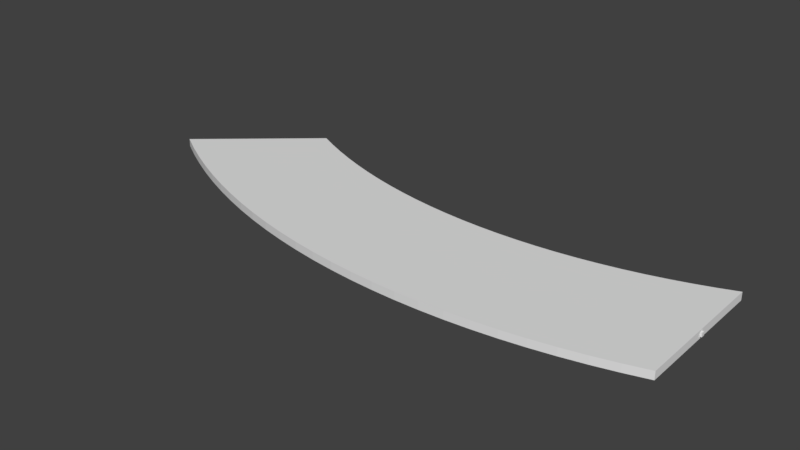 # Source: TrackPiece-ShortRight.blend  (saved by Blender 2.79.0; exported with 4.5.12 LTS)
import bpy
from mathutils import Matrix  # noqa: F401  (used for matrix-valued properties, if any)

bpy.ops.wm.read_factory_settings(use_empty=True)
scene = bpy.context.scene
scene.name = 'Scene'

# ---- collections
col_collection_1 = bpy.data.collections.new('Collection 1'); scene.collection.children.link(col_collection_1)

# ---- world
world_world = bpy.data.worlds.new('World'); scene.world = world_world
world_world.color = (0.05088, 0.05088, 0.05088)
world_world.use_sun_shadow = False
world_world.sun_shadow_jitter_overblur = 0.0
world_world.cycles.sampling_method = 'MANUAL'

# ---- meshes
me_track_piece_pivot = bpy.data.meshes.new('Track Piece Pivot')
me_track_piece_pivot.from_pydata([(0.1151, -0.1151, -0.1151), (0.1151, -0.1151, 0.1151), (-0.1151, -0.1151, -0.1151), (-0.1151, -0.1151, 0.1151), (0.1151, 0.1151, -0.1151), (0.1151, 0.1151, 0.1151), (-0.1151, 0.1151, -0.1151), (-0.1151, 0.1151, 0.1151)], [], [(0, 1, 3, 2), (2, 3, 7, 6), (6, 7, 5, 4), (4, 5, 1, 0), (2, 6, 4, 0), (7, 3, 1, 5)])
me_track_piece_pivot.use_remesh_preserve_volume = False
me_track_piece_pivot.use_remesh_preserve_attributes = False
me_track_piece_pivot.use_mirror_vertex_groups = False
me_track_piece_pivot.update()
me_track_piece_link = bpy.data.meshes.new('Track Piece Link')
me_track_piece_link.from_pydata([(-1.0, -1.0, -1.0), (-1.0, -1.0, 1.0), (-1.0, 1.0, -1.0), (-1.0, 1.0, 1.0), (1.0, -1.0, -1.0), (1.0, -1.0, 1.0), (1.0, 1.0, -1.0), (1.0, 1.0, 1.0)], [], [(0, 1, 3, 2), (2, 3, 7, 6), (6, 7, 5, 4), (4, 5, 1, 0), (2, 6, 4, 0), (7, 3, 1, 5)])
me_track_piece_link.use_remesh_preserve_volume = False
me_track_piece_link.use_remesh_preserve_attributes = False
me_track_piece_link.use_mirror_vertex_groups = False
me_track_piece_link.update()
me_track_piece_plane = bpy.data.meshes.new('Track Piece Plane')
me_track_piece_plane.from_pydata([(-2.55, -0.8537, 0.3683), (-2.55, 0.1468, 0.3683), (-2.388, -0.8041, 0.3685), (-2.344, 0.1953, 0.3685), (-2.224, -0.7591, 0.3685), (-2.136, 0.2386, 0.3685), (-2.058, -0.7185, 0.3685), (-1.926, 0.2762, 0.3685), (-1.891, -0.6824, 0.3685), (-1.715, 0.3082, 0.3685), (-1.722, -0.6508, 0.3685), (-1.503, 0.3345, 0.3685), (-1.551, -0.6238, 0.3685), (-1.289, 0.355, 0.3685), (-1.38, -0.6014, 0.3685), (-1.075, 0.3698, 0.3685), (-1.207, -0.5836, 0.3685), (-0.8599, 0.3788, 0.3685), (-1.034, -0.5704, 0.3685), (-0.6447, 0.3821, 0.3685), (-0.8609, -0.5619, 0.3685), (-0.4296, 0.3795, 0.3685), (-0.6872, -0.5581, 0.3685), (-0.2147, 0.3712, 0.3685), (-0.5133, -0.5589, 0.3685), (-0.0002563, 0.3571, 0.3685), (-0.3396, -0.5644, 0.3685), (0.2134, 0.3373, 0.3685), (-0.1663, -0.5746, 0.3685), (0.4261, 0.3117, 0.3685), (0.006489, -0.5894, 0.3685), (0.6375, 0.2804, 0.3685), (0.1785, -0.6089, 0.3685), (0.8474, 0.2435, 0.3685), (0.3496, -0.633, 0.3685), (1.056, 0.2009, 0.3685), (0.5195, -0.6617, 0.3685), (1.262, 0.1528, 0.3685), (0.6881, -0.6949, 0.3685), (1.466, 0.09915, 0.3685), (0.8551, -0.7326, 0.3685), (1.667, 0.04006, 0.3685), (1.02, -0.7748, 0.3685), (1.866, -0.02442, 0.3685), (1.184, -0.8214, 0.3685), (2.062, -0.0942, 0.3685), (1.345, -0.8724, 0.3685), (2.254, -0.1692, 0.3685), (1.504, -0.9276, 0.3685), (2.444, -0.2493, 0.3685), (1.66, -0.9871, 0.3685), (2.629, -0.3345, 0.3685), (-2.55, -0.8537, 1.106), (-2.55, 0.1468, 1.106), (-2.388, -0.8041, 1.105), (-2.344, 0.1953, 1.105), (-2.224, -0.7591, 1.105), (-2.136, 0.2386, 1.105), (-2.058, -0.7185, 1.105), (-1.926, 0.2762, 1.105), (-1.891, -0.6824, 1.105), (-1.715, 0.3082, 1.105), (-1.722, -0.6508, 1.105), (-1.503, 0.3345, 1.105), (-1.551, -0.6238, 1.105), (-1.289, 0.355, 1.105), (-1.38, -0.6014, 1.105), (-1.075, 0.3698, 1.105), (-1.207, -0.5836, 1.105), (-0.8599, 0.3788, 1.105), (-1.034, -0.5704, 1.105), (-0.6447, 0.3821, 1.105), (-0.8609, -0.5619, 1.105), (-0.4296, 0.3795, 1.105), (-0.6872, -0.5581, 1.105), (-0.2147, 0.3712, 1.105), (-0.5133, -0.5589, 1.105), (-0.0002563, 0.3571, 1.105), (-0.3396, -0.5644, 1.105), (0.2134, 0.3373, 1.105), (-0.1663, -0.5746, 1.105), (0.4261, 0.3117, 1.105), (0.006489, -0.5894, 1.105), (0.6375, 0.2804, 1.105), (0.1785, -0.6089, 1.105), (0.8474, 0.2435, 1.105), (0.3496, -0.633, 1.105), (1.056, 0.2009, 1.105), (0.5195, -0.6617, 1.105), (1.262, 0.1528, 1.105), (0.6881, -0.6949, 1.105), (1.466, 0.09915, 1.105), (0.8551, -0.7326, 1.105), (1.667, 0.04006, 1.105), (1.02, -0.7748, 1.105), (1.866, -0.02442, 1.105), (1.184, -0.8214, 1.105), (2.062, -0.0942, 1.105), (1.345, -0.8724, 1.105), (2.254, -0.1692, 1.105), (1.504, -0.9276, 1.105), (2.444, -0.2493, 1.105), (1.66, -0.9871, 1.105), (2.629, -0.3345, 1.105), (-2.55, -0.3535, 0.3683), (-2.366, -0.3044, 0.3685), (-2.469, -0.8289, 0.3684), (-2.447, 0.1711, 0.3684), (-2.18, -0.2602, 0.3685), (-2.306, -0.7816, 0.3685), (-2.24, 0.217, 0.3685), (-1.992, -0.2211, 0.3685), (-2.141, -0.7388, 0.3685), (-2.031, 0.2574, 0.3685), (-1.803, -0.1871, 0.3685), (-1.974, -0.7004, 0.3685), (-1.821, 0.2922, 0.3685), (-1.612, -0.1582, 0.3685), (-1.806, -0.6666, 0.3685), (-1.609, 0.3213, 0.3685), (-1.42, -0.1344, 0.3685), (-1.636, -0.6373, 0.3685), (-1.396, 0.3447, 0.3685), (-1.227, -0.1158, 0.3685), (-1.465, -0.6126, 0.3685), (-1.182, 0.3624, 0.3685), (-1.034, -0.1024, 0.3685), (-1.294, -0.5925, 0.3685), (-0.9673, 0.3743, 0.3685), (-0.8396, -0.09416, 0.3685), (-1.121, -0.577, 0.3685), (-0.7523, 0.3805, 0.3685), (-0.6453, -0.09118, 0.3685), (-0.9477, -0.5662, 0.3685), (-0.5372, 0.3808, 0.3685), (-0.4509, -0.09342, 0.3685), (-0.774, -0.56, 0.3685), (-0.3221, 0.3754, 0.3685), (-0.2568, -0.1009, 0.3685), (-0.6002, -0.5585, 0.3685), (-0.1075, 0.3642, 0.3685), (-0.06311, -0.1136, 0.3685), (-0.4265, -0.5617, 0.3685), (0.1066, 0.3472, 0.3685), (0.1299, -0.1314, 0.3685), (-0.253, -0.5695, 0.3685), (0.3198, 0.3245, 0.3685), (0.322, -0.1545, 0.3685), (-0.07991, -0.582, 0.3685), (0.5318, 0.2961, 0.3685), (0.513, -0.1827, 0.3685), (0.09251, -0.5992, 0.3685), (0.7425, 0.262, 0.3685), (0.7026, -0.216, 0.3685), (0.2641, -0.6209, 0.3685), (0.9515, 0.2222, 0.3685), (0.8907, -0.2544, 0.3685), (0.4346, -0.6473, 0.3685), (1.159, 0.1769, 0.3685), (1.077, -0.2979, 0.3685), (0.6038, -0.6783, 0.3685), (1.364, 0.126, 0.3685), (1.261, -0.3463, 0.3685), (0.7716, -0.7137, 0.3685), (1.566, 0.0696, 0.3685), (1.443, -0.3996, 0.3685), (0.9377, -0.7537, 0.3685), (1.767, 0.007818, 0.3685), (1.623, -0.4578, 0.3685), (1.102, -0.7981, 0.3685), (1.964, -0.05931, 0.3685), (1.8, -0.5208, 0.3685), (1.264, -0.8469, 0.3685), (2.158, -0.1317, 0.3685), (1.974, -0.5885, 0.3685), (1.424, -0.9, 0.3685), (2.349, -0.2093, 0.3685), (2.144, -0.6608, 0.3685), (1.582, -0.9574, 0.3685), (2.536, -0.2919, 0.3685), (2.059, -0.6246, 0.3685), (1.887, -0.5546, 0.3685), (1.711, -0.4893, 0.3685), (1.533, -0.4287, 0.3685), (1.352, -0.3729, 0.3685), (1.169, -0.3221, 0.3685), (0.9838, -0.2761, 0.3685), (0.7966, -0.2352, 0.3685), (0.6078, -0.1994, 0.3685), (0.4175, -0.1686, 0.3685), (0.2259, -0.143, 0.3685), (0.03339, -0.1225, 0.3685), (-0.16, -0.1072, 0.3685), (-0.3539, -0.09716, 0.3685), (-0.5481, -0.0923, 0.3685), (-0.7424, -0.09267, 0.3685), (-0.9366, -0.09826, 0.3685), (-1.13, -0.1091, 0.3685), (-1.324, -0.1251, 0.3685), (-1.516, -0.1463, 0.3685), (-1.708, -0.1726, 0.3685), (-1.898, -0.2041, 0.3685), (-2.086, -0.2407, 0.3685), (-2.273, -0.2823, 0.3685), (-2.458, -0.3289, 0.3684)], [], [(204, 105, 2, 106), (203, 108, 4, 109), (202, 111, 6, 112), (201, 114, 8, 115), (200, 117, 10, 118), (199, 120, 12, 121), (198, 123, 14, 124), (197, 126, 16, 127), (196, 129, 18, 130), (195, 132, 20, 133), (194, 135, 22, 136), (193, 138, 24, 139), (192, 141, 26, 142), (191, 144, 28, 145), (190, 147, 30, 148), (189, 150, 32, 151), (188, 153, 34, 154), (187, 156, 36, 157), (186, 159, 38, 160), (185, 162, 40, 163), (184, 165, 42, 166), (183, 168, 44, 169), (182, 171, 46, 172), (181, 174, 48, 175), (180, 177, 50, 178), (53, 52, 54, 55), (55, 54, 56, 57), (57, 56, 58, 59), (59, 58, 60, 61), (61, 60, 62, 63), (63, 62, 64, 65), (65, 64, 66, 67), (67, 66, 68, 69), (69, 68, 70, 71), (71, 70, 72, 73), (73, 72, 74, 75), (75, 74, 76, 77), (77, 76, 78, 79), (79, 78, 80, 81), (81, 80, 82, 83), (83, 82, 84, 85), (85, 84, 86, 87), (87, 86, 88, 89), (89, 88, 90, 91), (91, 90, 92, 93), (93, 92, 94, 95), (95, 94, 96, 97), (97, 96, 98, 99), (99, 98, 100, 101), (101, 100, 102, 103), (28, 148, 30, 82, 80), (13, 122, 11, 63, 65), (46, 175, 48, 100, 98), (31, 149, 29, 81, 83), (49, 176, 47, 99, 101), (12, 124, 14, 66, 64), (50, 177, 51, 103, 102), (30, 151, 32, 84, 82), (15, 125, 13, 65, 67), (48, 178, 50, 102, 100), (33, 152, 31, 83, 85), (51, 179, 49, 101, 103), (14, 127, 16, 68, 66), (32, 154, 34, 86, 84), (17, 128, 15, 67, 69), (35, 155, 33, 85, 87), (16, 130, 18, 70, 68), (1, 104, 0, 52, 53), (34, 157, 36, 88, 86), (19, 131, 17, 69, 71), (37, 158, 35, 87, 89), (0, 106, 2, 54, 52), (18, 133, 20, 72, 70), (3, 107, 1, 53, 55), (36, 160, 38, 90, 88), (21, 134, 19, 71, 73), (39, 161, 37, 89, 91), (2, 109, 4, 56, 54), (20, 136, 22, 74, 72), (5, 110, 3, 55, 57), (38, 163, 40, 92, 90), (23, 137, 21, 73, 75), (41, 164, 39, 91, 93), (4, 112, 6, 58, 56), (22, 139, 24, 76, 74), (7, 113, 5, 57, 59), (40, 166, 42, 94, 92), (25, 140, 23, 75, 77), (43, 167, 41, 93, 95), (6, 115, 8, 60, 58), (24, 142, 26, 78, 76), (9, 116, 7, 59, 61), (42, 169, 44, 96, 94), (27, 143, 25, 77, 79), (45, 170, 43, 95, 97), (8, 118, 10, 62, 60), (26, 145, 28, 80, 78), (11, 119, 9, 61, 63), (44, 172, 46, 98, 96), (29, 146, 27, 79, 81), (47, 173, 45, 97, 99), (10, 121, 12, 64, 62), (174, 180, 178, 48), (49, 179, 180, 174), (179, 51, 177, 180), (171, 181, 175, 46), (47, 176, 181, 171), (176, 49, 174, 181), (168, 182, 172, 44), (45, 173, 182, 168), (173, 47, 171, 182), (165, 183, 169, 42), (43, 170, 183, 165), (170, 45, 168, 183), (162, 184, 166, 40), (41, 167, 184, 162), (167, 43, 165, 184), (159, 185, 163, 38), (39, 164, 185, 159), (164, 41, 162, 185), (156, 186, 160, 36), (37, 161, 186, 156), (161, 39, 159, 186), (153, 187, 157, 34), (35, 158, 187, 153), (158, 37, 156, 187), (150, 188, 154, 32), (33, 155, 188, 150), (155, 35, 153, 188), (147, 189, 151, 30), (31, 152, 189, 147), (152, 33, 150, 189), (144, 190, 148, 28), (29, 149, 190, 144), (149, 31, 147, 190), (141, 191, 145, 26), (27, 146, 191, 141), (146, 29, 144, 191), (138, 192, 142, 24), (25, 143, 192, 138), (143, 27, 141, 192), (135, 193, 139, 22), (23, 140, 193, 135), (140, 25, 138, 193), (132, 194, 136, 20), (21, 137, 194, 132), (137, 23, 135, 194), (129, 195, 133, 18), (19, 134, 195, 129), (134, 21, 132, 195), (126, 196, 130, 16), (17, 131, 196, 126), (131, 19, 129, 196), (123, 197, 127, 14), (15, 128, 197, 123), (128, 17, 126, 197), (120, 198, 124, 12), (13, 125, 198, 120), (125, 15, 123, 198), (117, 199, 121, 10), (11, 122, 199, 117), (122, 13, 120, 199), (114, 200, 118, 8), (9, 119, 200, 114), (119, 11, 117, 200), (111, 201, 115, 6), (7, 116, 201, 111), (116, 9, 114, 201), (108, 202, 112, 4), (5, 113, 202, 108), (113, 7, 111, 202), (105, 203, 109, 2), (3, 110, 203, 105), (110, 5, 108, 203), (104, 204, 106, 0), (1, 107, 204, 104), (107, 3, 105, 204)])
_uv = me_track_piece_plane.uv_layers.new(name='UVMap')
_uv.uv.foreach_set('vector', [0.5, 0.972, 0.5001, 0.944, 1.0, 0.9397, 1.0, 0.9698, 0.5001, 0.9264, 0.5002, 0.9088, 1.0, 0.9062, 1.0, 0.923, 0.5002, 0.8905, 0.5003, 0.8722, 1.0, 0.8726, 1.0, 0.8894, 0.5003, 0.8538, 0.5003, 0.8353, 1.0, 0.8387, 1.0, 0.8557, 0.5003, 0.8166, 0.5004, 0.798, 1.0, 0.8046, 1.0, 0.8217, 0.5004, 0.7792, 0.5004, 0.7604, 1.0, 0.7703, 1.0, 0.7875, 0.5004, 0.7415, 0.5004, 0.7226, 1.0, 0.7359, 1.0, 0.7531, 0.5005, 0.7036, 0.5005, 0.6847, 1.0, 0.7013, 1.0, 0.7186, 0.5005, 0.6657, 0.5005, 0.6466, 1.0, 0.6666, 1.0, 0.684, 0.5005, 0.6276, 0.5005, 0.6085, 1.0, 0.6318, 1.0, 0.6492, 0.5005, 0.5895, 0.5006, 0.5704, 1.0, 0.597, 1.0, 0.6144, 0.5006, 0.5514, 0.5006, 0.5324, 1.0, 0.5622, 1.0, 0.5796, 0.5006, 0.5134, 0.5006, 0.4944, 1.0, 0.5275, 1.0, 0.5448, 0.5006, 0.4754, 0.5006, 0.4565, 1.0, 0.4928, 1.0, 0.5101, 0.5006, 0.4376, 0.5007, 0.4188, 1.0, 0.4582, 1.0, 0.4755, 0.5007, 0.4, 0.5007, 0.3813, 1.0, 0.4237, 1.0, 0.4409, 0.5007, 0.3627, 0.5007, 0.3441, 1.0, 0.3895, 1.0, 0.4066, 0.5007, 0.3257, 0.5007, 0.3072, 1.0, 0.3554, 1.0, 0.3724, 0.5007, 0.289, 0.5007, 0.2708, 1.0, 0.3217, 1.0, 0.3385, 0.5007, 0.2527, 0.5008, 0.2347, 1.0, 0.2882, 1.0, 0.3049, 0.5008, 0.217, 0.5008, 0.1992, 1.0, 0.255, 1.0, 0.2716, 0.5008, 0.1817, 0.5008, 0.1642, 1.0, 0.2223, 1.0, 0.2386, 0.5008, 0.1471, 0.5008, 0.1299, 1.0, 0.1899, 1.0, 0.2061, 0.5008, 0.113, 0.5008, 0.09612, 1.0, 0.158, 1.0, 0.1739, 0.5004, 0.08002, 0.5, 0.06391, 1.0, 0.1278, 1.0, 0.1429, 0.0, 0.0, 1.0, 0.0, 1.0, 1.0, 0.0, 1.0, 0.0, 0.0, 1.0, 0.0, 1.0, 1.0, 0.0, 1.0, 0.0, 0.0, 1.0, 0.0, 1.0, 1.0, 0.0, 1.0, 0.0, 0.0, 1.0, 0.0, 1.0, 1.0, 0.0, 1.0, 0.0, 0.0, 1.0, 0.0, 1.0, 1.0, 0.0, 1.0, 0.0, 0.0, 1.0, 0.0, 1.0, 1.0, 0.0, 1.0, 0.0, 0.0, 1.0, 0.0, 1.0, 1.0, 0.0, 1.0, 0.0, 0.0, 1.0, 0.0, 1.0, 1.0, 0.0, 1.0, 0.0, 0.0, 1.0, 0.0, 1.0, 1.0, 0.0, 1.0, 0.0, 0.0, 1.0, 0.0, 1.0, 1.0, 0.0, 1.0, 0.0, 0.0, 1.0, 0.0, 1.0, 1.0, 0.0, 1.0, 0.0, 0.0, 1.0, 0.0, 1.0, 1.0, 0.0, 1.0, 0.0, 0.0, 1.0, 0.0, 1.0, 1.0, 0.0, 1.0, 0.0, 0.0, 1.0, 0.0, 1.0, 1.0, 0.0, 1.0, 0.0, 0.0, 1.0, 0.0, 1.0, 1.0, 0.0, 1.0, 0.0, 0.0, 1.0, 0.0, 1.0, 1.0, 0.0, 1.0, 0.0, 0.0, 1.0, 0.0, 1.0, 1.0, 0.0, 1.0, 0.0, 0.0, 1.0, 0.0, 1.0, 1.0, 0.0, 1.0, 0.0, 0.0, 1.0, 0.0, 1.0, 1.0, 0.0, 1.0, 0.0, 0.0, 1.0, 0.0, 1.0, 1.0, 0.0, 1.0, 0.0, 0.0, 1.0, 0.0, 1.0, 1.0, 0.0, 1.0, 0.0, 0.0, 1.0, 0.0, 1.0, 1.0, 0.0, 1.0, 0.0, 0.0, 1.0, 0.0, 1.0, 1.0, 0.0, 1.0, 0.0, 0.0, 1.0, 0.0, 1.0, 1.0, 0.0, 1.0, 0.0, 0.0, 1.0, 0.0, 1.0, 1.0, 0.0, 1.0, 0.0, 0.0, 0.0, 0.0, 0.0, 0.0, 0.0, 0.0, 0.0, 0.0, 0.0, 0.0, 0.0, 0.0, 0.0, 0.0, 0.0, 0.0, 0.0, 0.0, 0.0, 0.0, 0.0, 0.0, 0.0, 0.0, 0.0, 0.0, 0.0, 0.0, 0.0, 0.0, 0.0, 0.0, 0.0, 0.0, 0.0, 0.0, 0.0, 0.0, 0.0, 0.0, 0.0, 0.0, 0.0, 0.0, 0.0, 0.0, 0.0, 0.0, 0.0, 0.0, 0.0, 0.0, 0.0, 0.0, 0.0, 0.0, 0.0, 0.0, 0.0, 0.0, 0.0, 0.0, 0.0, 0.0, 0.0, 0.0, 0.0, 0.0, 0.0, 0.0, 0.0, 0.0, 0.0, 0.0, 0.0, 0.0, 0.0, 0.0, 0.0, 0.0, 0.0, 0.0, 0.0, 0.0, 0.0, 0.0, 0.0, 0.0, 0.0, 0.0, 0.0, 0.0, 0.0, 0.0, 0.0, 0.0, 0.0, 0.0, 0.0, 0.0, 0.0, 0.0, 0.0, 0.0, 0.0, 0.0, 0.0, 0.0, 0.0, 0.0, 0.0, 0.0, 0.0, 0.0, 0.0, 0.0, 0.0, 0.0, 0.0, 0.0, 0.0, 0.0, 0.0, 0.0, 0.0, 0.0, 0.0, 0.0, 0.0, 0.0, 0.0, 0.0, 0.0, 0.0, 0.0, 0.0, 0.0, 0.0, 0.0, 0.0, 0.0, 0.0, 0.0, 0.0, 0.0, 0.0, 0.0, 0.0, 0.0, 0.0, 0.0, 0.0, 0.0, 0.0, 0.0, 0.0, 0.0, 0.0, 0.0, 0.0, 0.0, 0.0, 0.0, 0.0, 0.0, 0.0, 0.0, 0.0, 0.0, 0.0, 0.0, 0.0, 0.0, 0.0, 0.0, 0.0, 0.0, 0.0, 0.0, 0.0, 0.0, 0.0, 0.0, 0.0, 0.0, 0.0, 0.0, 0.0, 0.0, 0.0, 0.0, 0.0, 0.0, 0.0, 0.0, 0.0, 0.0, 0.0, 0.0, 0.0, 0.0, 0.0, 0.0, 0.0, 0.0, 0.0, 0.0, 0.0, 0.0, 0.0, 0.0, 0.0, 0.0, 0.0, 0.0, 0.0, 0.0, 0.0, 0.0, 0.0, 0.0, 0.0, 0.0, 0.0, 0.0, 0.0, 0.0, 0.0, 0.0, 0.0, 0.0, 0.0, 0.0, 0.0, 0.0, 0.0, 0.0, 0.0, 0.0, 0.0, 0.0, 0.0, 0.0, 0.0, 0.0, 0.0, 0.0, 0.0, 0.0, 0.0, 0.0, 0.0, 0.0, 0.0, 0.0, 0.0, 0.0, 0.0, 0.0, 0.0, 0.0, 0.0, 0.0, 0.0, 0.0, 0.0, 0.0, 0.0, 0.0, 0.0, 0.0, 0.0, 0.0, 0.0, 0.0, 0.0, 0.0, 0.0, 0.0, 0.0, 0.0, 0.0, 0.0, 0.0, 0.0, 0.0, 0.0, 0.0, 0.0, 0.0, 0.0, 0.0, 0.0, 0.0, 0.0, 0.0, 0.0, 0.0, 0.0, 0.0, 0.0, 0.0, 0.0, 0.0, 0.0, 0.0, 0.0, 0.0, 0.0, 0.0, 0.0, 0.0, 0.0, 0.0, 0.0, 0.0, 0.0, 0.0, 0.0, 0.0, 0.0, 0.0, 0.0, 0.0, 0.0, 0.0, 0.0, 0.0, 0.0, 0.0, 0.0, 0.0, 0.0, 0.0, 0.0, 0.0, 0.0, 0.0, 0.0, 0.0, 0.0, 0.0, 0.0, 0.0, 0.0, 0.0, 0.0, 0.0, 0.0, 0.0, 0.0, 0.0, 0.0, 0.0, 0.0, 0.0, 0.0, 0.0, 0.0, 0.0, 0.0, 0.0, 0.0, 0.0, 0.0, 0.0, 0.0, 0.0, 0.0, 0.0, 0.0, 0.0, 0.0, 0.0, 0.0, 0.0, 0.0, 0.0, 0.0, 0.0, 0.0, 0.0, 0.0, 0.0, 0.0, 0.0, 0.0, 0.0, 0.0, 0.0, 0.0, 0.0, 0.0, 0.0, 0.0, 0.0, 0.0, 0.0, 0.0, 0.0, 0.0, 0.0, 0.0, 0.0, 0.0, 0.0, 0.0, 0.0, 0.0, 0.0, 0.0, 0.0, 0.0, 0.0, 0.0, 0.0, 0.0, 0.0, 0.0, 0.0, 0.0, 0.0, 0.0, 0.0, 0.0, 0.0, 0.0, 0.0, 0.0, 0.0, 0.0, 0.0, 0.0, 0.0, 0.0, 0.0, 0.0, 0.0, 0.0, 0.0, 0.0, 0.0, 0.0, 0.0, 0.0, 0.0, 0.0, 0.0, 0.0, 0.0, 0.0, 0.0, 0.0, 0.0, 0.0, 0.0, 0.0, 0.0, 0.0, 0.0, 0.0, 0.0, 0.0, 0.0, 0.0, 0.0, 0.0, 0.0, 0.0, 0.0, 0.0, 0.0, 0.0, 0.0, 0.0, 0.0, 0.0, 0.0, 0.0, 0.0, 0.0, 0.0, 0.0, 0.0, 0.0, 0.0, 0.0, 0.0, 0.0, 0.0, 0.0, 0.0, 0.0, 0.0, 0.0, 0.0, 0.0, 0.0, 0.0, 0.0, 0.0, 0.0, 0.0, 0.0, 0.0, 0.0, 0.0, 0.0, 0.0, 0.0, 0.0, 0.0, 0.0, 0.0, 0.0, 0.0, 0.0, 0.0, 0.5008, 0.09612, 0.5004, 0.08002, 1.0, 0.1429, 1.0, 0.158, 0.00165, 0.03425, 0.0008248, 0.01713, 0.5004, 0.08002, 0.5008, 0.09612, 0.0008248, 0.01713, 0.0, 0.0, 0.5, 0.06391, 0.5004, 0.08002, 0.5008, 0.1299, 0.5008, 0.113, 1.0, 0.1739, 1.0, 0.1899, 0.001618, 0.06984, 0.001634, 0.05205, 0.5008, 0.113, 0.5008, 0.1299, 0.001634, 0.05205, 0.00165, 0.03425, 0.5008, 0.09612, 0.5008, 0.113, 0.5008, 0.1642, 0.5008, 0.1471, 1.0, 0.2061, 1.0, 0.2223, 0.001585, 0.1062, 0.001602, 0.08803, 0.5008, 0.1471, 0.5008, 0.1642, 0.001602, 0.08803, 0.001618, 0.06984, 0.5008, 0.1299, 0.5008, 0.1471, 0.5008, 0.1992, 0.5008, 0.1817, 1.0, 0.2386, 1.0, 0.255, 0.001551, 0.1434, 0.001568, 0.1248, 0.5008, 0.1817, 0.5008, 0.1992, 0.001568, 0.1248, 0.001585, 0.1062, 0.5008, 0.1642, 0.5008, 0.1817, 0.5008, 0.2347, 0.5008, 0.217, 1.0, 0.2716, 1.0, 0.2882, 0.001515, 0.1813, 0.001533, 0.1623, 0.5008, 0.217, 0.5008, 0.2347, 0.001533, 0.1623, 0.001551, 0.1434, 0.5008, 0.1992, 0.5008, 0.217, 0.5007, 0.2708, 0.5007, 0.2527, 1.0, 0.3049, 1.0, 0.3217, 0.001478, 0.2199, 0.001497, 0.2006, 0.5007, 0.2527, 0.5007, 0.2708, 0.001497, 0.2006, 0.001515, 0.1813, 0.5008, 0.2347, 0.5007, 0.2527, 0.5007, 0.3072, 0.5007, 0.289, 1.0, 0.3385, 1.0, 0.3554, 0.001439, 0.259, 0.001458, 0.2394, 0.5007, 0.289, 0.5007, 0.3072, 0.001458, 0.2394, 0.001478, 0.2199, 0.5007, 0.2708, 0.5007, 0.289, 0.5007, 0.3441, 0.5007, 0.3257, 1.0, 0.3724, 1.0, 0.3895, 0.001398, 0.2987, 0.001419, 0.2789, 0.5007, 0.3257, 0.5007, 0.3441, 0.001419, 0.2789, 0.001439, 0.259, 0.5007, 0.3072, 0.5007, 0.3257, 0.5007, 0.3813, 0.5007, 0.3627, 1.0, 0.4066, 1.0, 0.4237, 0.001356, 0.3389, 0.001377, 0.3188, 0.5007, 0.3627, 0.5007, 0.3813, 0.001377, 0.3188, 0.001398, 0.2987, 0.5007, 0.3441, 0.5007, 0.3627, 0.5007, 0.4188, 0.5007, 0.4, 1.0, 0.4409, 1.0, 0.4582, 0.001312, 0.3794, 0.001334, 0.3591, 0.5007, 0.4, 0.5007, 0.4188, 0.001334, 0.3591, 0.001356, 0.3389, 0.5007, 0.3813, 0.5007, 0.4, 0.5006, 0.4565, 0.5006, 0.4376, 1.0, 0.4755, 1.0, 0.4928, 0.001266, 0.4202, 0.001289, 0.3998, 0.5006, 0.4376, 0.5006, 0.4565, 0.001289, 0.3998, 0.001312, 0.3794, 0.5007, 0.4188, 0.5006, 0.4376, 0.5006, 0.4944, 0.5006, 0.4754, 1.0, 0.5101, 1.0, 0.5275, 0.001217, 0.4613, 0.001242, 0.4407, 0.5006, 0.4754, 0.5006, 0.4944, 0.001242, 0.4407, 0.001266, 0.4202, 0.5006, 0.4565, 0.5006, 0.4754, 0.5006, 0.5324, 0.5006, 0.5134, 1.0, 0.5448, 1.0, 0.5622, 0.001167, 0.5025, 0.001192, 0.4819, 0.5006, 0.5134, 0.5006, 0.5324, 0.001192, 0.4819, 0.001217, 0.4613, 0.5006, 0.4944, 0.5006, 0.5134, 0.5006, 0.5704, 0.5006, 0.5514, 1.0, 0.5796, 1.0, 0.597, 0.001114, 0.5439, 0.001141, 0.5232, 0.5006, 0.5514, 0.5006, 0.5704, 0.001141, 0.5232, 0.001167, 0.5025, 0.5006, 0.5324, 0.5006, 0.5514, 0.5005, 0.6085, 0.5005, 0.5895, 1.0, 0.6144, 1.0, 0.6318, 0.001058, 0.5853, 0.001086, 0.5646, 0.5005, 0.5895, 0.5005, 0.6085, 0.001086, 0.5646, 0.001114, 0.5439, 0.5006, 0.5704, 0.5005, 0.5895, 0.5005, 0.6466, 0.5005, 0.6276, 1.0, 0.6492, 1.0, 0.6666, 0.0009991, 0.6267, 0.001029, 0.606, 0.5005, 0.6276, 0.5005, 0.6466, 0.001029, 0.606, 0.001058, 0.5853, 0.5005, 0.6085, 0.5005, 0.6276, 0.5005, 0.6847, 0.5005, 0.6657, 1.0, 0.684, 1.0, 0.7013, 0.0009362, 0.6681, 0.0009676, 0.6474, 0.5005, 0.6657, 0.5005, 0.6847, 0.0009676, 0.6474, 0.0009991, 0.6267, 0.5005, 0.6466, 0.5005, 0.6657, 0.5004, 0.7226, 0.5005, 0.7036, 1.0, 0.7186, 1.0, 0.7359, 0.0008687, 0.7093, 0.0009025, 0.6887, 0.5005, 0.7036, 0.5004, 0.7226, 0.0009025, 0.6887, 0.0009362, 0.6681, 0.5005, 0.6847, 0.5005, 0.7036, 0.5004, 0.7604, 0.5004, 0.7415, 1.0, 0.7531, 1.0, 0.7703, 0.0007956, 0.7504, 0.0008321, 0.7299, 0.5004, 0.7415, 0.5004, 0.7604, 0.0008321, 0.7299, 0.0008687, 0.7093, 0.5004, 0.7226, 0.5004, 0.7415, 0.5004, 0.798, 0.5004, 0.7792, 1.0, 0.7875, 1.0, 0.8046, 0.000715, 0.7913, 0.0007553, 0.7708, 0.5004, 0.7792, 0.5004, 0.798, 0.0007553, 0.7708, 0.0007956, 0.7504, 0.5004, 0.7604, 0.5004, 0.7792, 0.5003, 0.8353, 0.5003, 0.8166, 1.0, 0.8217, 1.0, 0.8387, 0.0006243, 0.8318, 0.0006696, 0.8115, 0.5003, 0.8166, 0.5003, 0.8353, 0.0006696, 0.8115, 0.000715, 0.7913, 0.5004, 0.798, 0.5003, 0.8166, 0.5003, 0.8722, 0.5003, 0.8538, 1.0, 0.8557, 1.0, 0.8726, 0.0005178, 0.8719, 0.000571, 0.8519, 0.5003, 0.8538, 0.5003, 0.8722, 0.000571, 0.8519, 0.0006243, 0.8318, 0.5003, 0.8353, 0.5003, 0.8538, 0.5002, 0.9088, 0.5002, 0.8905, 1.0, 0.8894, 1.0, 0.9062, 0.0003826, 0.9113, 0.0004502, 0.8916, 0.5002, 0.8905, 0.5002, 0.9088, 0.0004502, 0.8916, 0.0005178, 0.8719, 0.5003, 0.8722, 0.5002, 0.8905, 0.5001, 0.944, 0.5001, 0.9264, 1.0, 0.923, 1.0, 0.9397, 0.0001534, 0.9484, 0.000268, 0.9298, 0.5001, 0.9264, 0.5001, 0.944, 0.000268, 0.9298, 0.0003826, 0.9113, 0.5002, 0.9088, 0.5001, 0.9264, 0.5, 1.0, 0.5, 0.972, 1.0, 0.9698, 1.0, 1.0, 0.0, 1.0, 7.668e-05, 0.9742, 0.5, 0.972, 0.5, 1.0, 7.668e-05, 0.9742, 0.0001534, 0.9484, 0.5001, 0.944, 0.5, 0.972])
me_track_piece_plane.use_remesh_preserve_volume = False
me_track_piece_plane.use_remesh_preserve_attributes = False
me_track_piece_plane.use_mirror_vertex_groups = False
me_track_piece_plane.update()

# ---- objects
ob_track_piece = bpy.data.objects.new('Track Piece', me_track_piece_pivot)
ob_track_piece_link = bpy.data.objects.new('Track Piece Link', me_track_piece_link)
ob_track_piece_plane = bpy.data.objects.new('Track Piece Plane', me_track_piece_plane)

# ---- transforms, parenting, visibility, modifiers, constraints
ob_track_piece.location = (0.0, 0.0, 0.0)
ob_track_piece.lineart.crease_threshold = 0.0
ob_track_piece_link.parent = ob_track_piece
ob_track_piece_link.location = (-32.9, 2.754, 0.0)
ob_track_piece_link.rotation_euler = (-3.853, 1.571, 0.0)
ob_track_piece_link.scale = (0.1423, 0.1423, 0.1423)
ob_track_piece_link.lineart.crease_threshold = 0.0
ob_track_piece_plane.parent = ob_track_piece
ob_track_piece_plane.matrix_parent_inverse = Matrix(((1.0, 0.0, 0.0, 0.05081), (0.0, 1.0, 0.0, -1.35), (0.0, 0.0, 1.0, 0.4916), (0.0, 0.0, 0.0, 1.0)))
ob_track_piece_plane.location = (-17.92, -1.82, 0.008421)
ob_track_piece_plane.scale = (-7.009, -8.966, -0.6785)
ob_track_piece_plane.lineart.crease_threshold = 0.0

# ---- collection membership
col_collection_1.objects.link(ob_track_piece)
col_collection_1.objects.link(ob_track_piece_link)
col_collection_1.objects.link(ob_track_piece_plane)

# ---- scene / render settings (as saved in the file)
scene.frame_start = 1; scene.frame_end = 250; scene.frame_set(16)
scene.render.engine = 'BLENDER_EEVEE_NEXT'
scene.render.resolution_percentage = 50
scene.render.dither_intensity = 0.0
scene.cycles.use_denoising = False
scene.cycles.samples = 128
scene.cycles.sampling_pattern = 'TABULATED_SOBOL'
scene.cycles.use_adaptive_sampling = False
scene.cycles.use_light_tree = False
scene.cycles.blur_glossy = 0.0
scene.cycles.sample_clamp_indirect = 0.0
scene.view_settings.view_transform = 'Standard'
bpy.context.view_layer.update()

# ---- added for rendering (the .blend has no active camera and no usable light): camera, sun
cam_auto = bpy.data.cameras.new('AutoCamera')
cam_auto.lens = 50.0
cam_auto.sensor_width = 36.0
cam_auto.clip_end = 1000.0
ob_auto_camera = bpy.data.objects.new('AutoCamera', cam_auto)
scene.collection.objects.link(ob_auto_camera)
ob_auto_camera.location = (17.4657, -43.1277, 28.4464)
ob_auto_camera.rotation_euler = (1.09748, -7.21219e-08, 0.694738)
scene.camera = ob_auto_camera
light_auto_sun = bpy.data.lights.new('AutoSun', 'SUN')
light_auto_sun.energy = 3.0
light_auto_sun.angle = 0.0523599
ob_auto_sun = bpy.data.objects.new('AutoSun', light_auto_sun)
scene.collection.objects.link(ob_auto_sun)
ob_auto_sun.rotation_euler = (0.872665, 0.174533, 0.523599)
bpy.context.view_layer.update()
